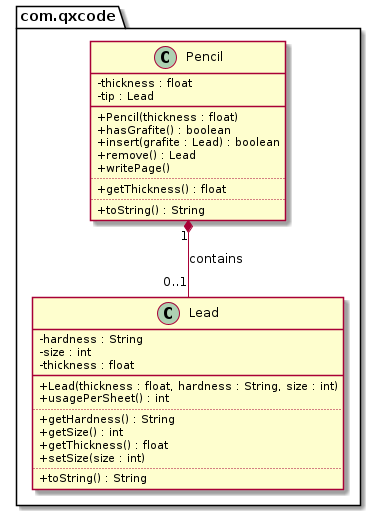

The diagram above was rendered by PlantUML. Its source (embedded in the PNG):
@startuml
skinparam ClassAttributeIconSize 0
package com.qxcode {
  class Lead {
    - hardness : String
    - size : int
    - thickness : float
    __
    + Lead(thickness : float, hardness : String, size : int)
    + usagePerSheet() : int
    ..
    + getHardness() : String
    + getSize() : int
    + getThickness() : float
    + setSize(size : int)
    ..
    + toString() : String
  }
  class Pencil {
    - thickness : float
    - tip : Lead
    __
    + Pencil(thickness : float)
    + hasGrafite() : boolean
    + insert(grafite : Lead) : boolean
    + remove() : Lead
    + writePage()
    ..
    + getThickness() : float
    ..
    + toString() : String
  }
}
Pencil "1" *-- "0..1" Lead : contains
@enduml